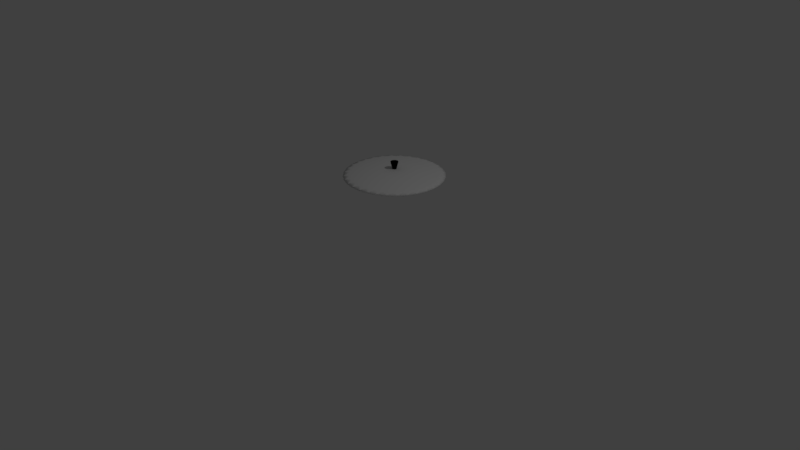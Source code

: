 # Source: cover.blend  (saved by Blender 2.79.0; exported with 4.5.12 LTS)
import bpy
from mathutils import Matrix  # noqa: F401  (used for matrix-valued properties, if any)

bpy.ops.wm.read_factory_settings(use_empty=True)
scene = bpy.context.scene
scene.name = 'Scene'

# ---- collections
col_collection_1 = bpy.data.collections.new('Collection 1'); scene.collection.children.link(col_collection_1)

# ---- materials (node trees are filled in below, after node groups)
mat_material_003 = bpy.data.materials.new('Material.003')
mat_material_003.alpha_threshold = 0.0
mat_material_003.use_transparent_shadow = False
mat_material_003.diffuse_color = (0.0, 0.0, 0.0, 1.0)
mat_material_003.roughness = 0.5
mat_material_004 = bpy.data.materials.new('Material.004')
mat_material_004.alpha_threshold = 0.0
mat_material_004.use_transparent_shadow = False
mat_material_004.roughness = 0.5

# ---- material node trees

# ---- world
world_world = bpy.data.worlds.new('World'); scene.world = world_world
world_world.color = (0.05088, 0.05088, 0.05088)
world_world.use_sun_shadow = False
world_world.sun_shadow_jitter_overblur = 0.0
world_world.cycles.sampling_method = 'MANUAL'

# ---- cameras
cam_camera = bpy.data.cameras.new('Camera')
cam_camera.clip_end = 100.0
cam_camera.lens = 35.0
cam_camera.sensor_width = 32.0
cam_camera.sensor_height = 18.0
cam_camera.ortho_scale = 7.314
cam_camera.dof.focus_distance = 0.0
cam_camera.dof.aperture_fstop = 128.0

# ---- lights
light_lamp = bpy.data.lights.new('Lamp', 'POINT')
light_lamp.transmission_factor = 0.0
light_lamp.cutoff_distance = 30.0
light_lamp.energy = 100.0
light_lamp.shadow_buffer_clip_start = 1.001
light_lamp.shadow_soft_size = 0.1
light_lamp.shadow_maximum_resolution = 0.006
light_lamp.use_absolute_resolution = True

# ---- meshes
me_cylinder_001 = bpy.data.meshes.new('Cylinder.001')
me_cylinder_001.from_pydata([(6.011e-08, 0.4938, -1.0), (0.0, 1.0, 1.0), (0.09633, 0.4843, -1.0), (0.1951, 0.9808, 1.0), (0.189, 0.4562, -1.0), (0.3827, 0.9239, 1.0), (0.2743, 0.4106, -1.0), (0.5556, 0.8315, 1.0), (0.3492, 0.3492, -1.0), (0.7071, 0.7071, 1.0), (0.4106, 0.2743, -1.0), (0.8315, 0.5556, 1.0), (0.4562, 0.189, -1.0), (0.9239, 0.3827, 1.0), (0.4843, 0.09633, -1.0), (0.9808, 0.1951, 1.0), (0.4938, 1.815e-07, -1.0), (1.0, 7.55e-08, 1.0), (0.4843, -0.09633, -1.0), (0.9808, -0.1951, 1.0), (0.4562, -0.189, -1.0), (0.9239, -0.3827, 1.0), (0.4106, -0.2743, -1.0), (0.8315, -0.5556, 1.0), (0.3492, -0.3492, -1.0), (0.7071, -0.7071, 1.0), (0.2743, -0.4106, -1.0), (0.5556, -0.8315, 1.0), (0.189, -0.4562, -1.0), (0.3827, -0.9239, 1.0), (0.09633, -0.4843, -1.0), (0.1951, -0.9808, 1.0), (-1.008e-07, -0.4938, -1.0), (-3.258e-07, -1.0, 1.0), (-0.09633, -0.4843, -1.0), (-0.1951, -0.9808, 1.0), (-0.189, -0.4562, -1.0), (-0.3827, -0.9239, 1.0), (-0.2743, -0.4106, -1.0), (-0.5556, -0.8315, 1.0), (-0.3492, -0.3492, -1.0), (-0.7071, -0.7071, 1.0), (-0.4106, -0.2743, -1.0), (-0.8315, -0.5556, 1.0), (-0.4562, -0.189, -1.0), (-0.9239, -0.3827, 1.0), (-0.4843, -0.09633, -1.0), (-0.9808, -0.1951, 1.0), (-0.4938, 6.211e-07, -1.0), (-1.0, 9.656e-07, 1.0), (-0.4843, 0.09633, -1.0), (-0.9808, 0.1951, 1.0), (-0.4562, 0.189, -1.0), (-0.9239, 0.3827, 1.0), (-0.4106, 0.2743, -1.0), (-0.8315, 0.5556, 1.0), (-0.3492, 0.3492, -1.0), (-0.7071, 0.7071, 1.0), (-0.2743, 0.4106, -1.0), (-0.5556, 0.8315, 1.0), (-0.189, 0.4562, -1.0), (-0.3827, 0.9239, 1.0), (-0.09633, 0.4843, -1.0), (-0.1951, 0.9808, 1.0)], [], [(0, 1, 3, 2), (2, 3, 5, 4), (4, 5, 7, 6), (6, 7, 9, 8), (8, 9, 11, 10), (10, 11, 13, 12), (12, 13, 15, 14), (14, 15, 17, 16), (16, 17, 19, 18), (18, 19, 21, 20), (20, 21, 23, 22), (22, 23, 25, 24), (24, 25, 27, 26), (26, 27, 29, 28), (28, 29, 31, 30), (30, 31, 33, 32), (32, 33, 35, 34), (34, 35, 37, 36), (36, 37, 39, 38), (38, 39, 41, 40), (40, 41, 43, 42), (42, 43, 45, 44), (44, 45, 47, 46), (46, 47, 49, 48), (48, 49, 51, 50), (50, 51, 53, 52), (52, 53, 55, 54), (54, 55, 57, 56), (56, 57, 59, 58), (58, 59, 61, 60), (3, 1, 63, 61, 59, 57, 55, 53, 51, 49, 47, 45, 43, 41, 39, 37, 35, 33, 31, 29, 27, 25, 23, 21, 19, 17, 15, 13, 11, 9, 7, 5), (60, 61, 63, 62), (62, 63, 1, 0), (0, 2, 4, 6, 8, 10, 12, 14, 16, 18, 20, 22, 24, 26, 28, 30, 32, 34, 36, 38, 40, 42, 44, 46, 48, 50, 52, 54, 56, 58, 60, 62)])
me_cylinder_001.materials.append(mat_material_003)
me_cylinder_001.use_remesh_preserve_volume = False
me_cylinder_001.use_remesh_preserve_attributes = False
me_cylinder_001.use_mirror_vertex_groups = False
me_cylinder_001.update()
me_cone = bpy.data.meshes.new('Cone')
me_cone.from_pydata([(0.0, 1.0, -1.0), (0.0, 0.0, -0.8654), (0.1951, 0.9808, -1.0), (0.3827, 0.9239, -1.0), (0.5556, 0.8315, -1.0), (0.7071, 0.7071, -1.0), (0.8315, 0.5556, -1.0), (0.9239, 0.3827, -1.0), (0.9808, 0.1951, -1.0), (1.0, 7.55e-08, -1.0), (0.9808, -0.1951, -1.0), (0.9239, -0.3827, -1.0), (0.8315, -0.5556, -1.0), (0.7071, -0.7071, -1.0), (0.5556, -0.8315, -1.0), (0.3827, -0.9239, -1.0), (0.1951, -0.9808, -1.0), (-3.258e-07, -1.0, -1.0), (-0.1951, -0.9808, -1.0), (-0.3827, -0.9239, -1.0), (-0.5556, -0.8315, -1.0), (-0.7071, -0.7071, -1.0), (-0.8315, -0.5556, -1.0), (-0.9239, -0.3827, -1.0), (-0.9808, -0.1951, -1.0), (-1.0, 9.656e-07, -1.0), (-0.9808, 0.1951, -1.0), (-0.9239, 0.3827, -1.0), (-0.8315, 0.5556, -1.0), (-0.7071, 0.7071, -1.0), (-0.5556, 0.8315, -1.0), (-0.3827, 0.9239, -1.0), (-0.1951, 0.9808, -1.0)], [], [(0, 1, 2), (2, 1, 3), (3, 1, 4), (4, 1, 5), (5, 1, 6), (6, 1, 7), (7, 1, 8), (8, 1, 9), (9, 1, 10), (10, 1, 11), (11, 1, 12), (12, 1, 13), (13, 1, 14), (14, 1, 15), (15, 1, 16), (16, 1, 17), (17, 1, 18), (18, 1, 19), (19, 1, 20), (20, 1, 21), (21, 1, 22), (22, 1, 23), (23, 1, 24), (24, 1, 25), (25, 1, 26), (26, 1, 27), (27, 1, 28), (28, 1, 29), (29, 1, 30), (30, 1, 31), (31, 1, 32), (32, 1, 0), (0, 2, 3, 4, 5, 6, 7, 8, 9, 10, 11, 12, 13, 14, 15, 16, 17, 18, 19, 20, 21, 22, 23, 24, 25, 26, 27, 28, 29, 30, 31, 32)])
me_cone.polygons.foreach_set('use_smooth', [True] * 33)
me_cone.materials.append(mat_material_004)
me_cone.use_remesh_preserve_volume = False
me_cone.use_remesh_preserve_attributes = False
me_cone.use_mirror_vertex_groups = False
me_cone.update()

# ---- objects
ob_cylinder = bpy.data.objects.new('Cylinder', me_cylinder_001)
ob_cone = bpy.data.objects.new('Cone', me_cone)
ob_lamp = bpy.data.objects.new('Lamp', light_lamp)
ob_camera = bpy.data.objects.new('Camera', cam_camera)

# ---- transforms, parenting, visibility, modifiers, constraints
ob_cylinder.location = (0.182, 0.2782, 1.205)
ob_cylinder.scale = (0.05017, 0.05017, 0.05017)
ob_cylinder.lineart.crease_threshold = 0.0
ob_cone.location = (0.182, 0.2782, 2.046)
ob_cone.lineart.crease_threshold = 0.0
_m = ob_cone.modifiers.new('Subsurf', 'SUBSURF')
_m.uv_smooth = 'PRESERVE_CORNERS'
_m.quality = 2
_m.levels = 4
_m.show_only_control_edges = False
ob_lamp.location = (4.076, 1.005, 5.904)
ob_lamp.rotation_euler = (0.6503, 0.05522, 1.866)
ob_lamp.lock_rotations_4d = False
ob_lamp.empty_display_type = 'ARROWS'
ob_lamp.color = (0.0, 0.0, 0.0, 0.0)
ob_lamp.lineart.crease_threshold = 0.0
ob_camera.location = (7.481, -6.508, 5.344)
ob_camera.rotation_euler = (1.109, 0.0, 0.8149)
ob_camera.lock_rotations_4d = False
ob_camera.empty_display_type = 'ARROWS'
ob_camera.color = (0.0, 0.0, 0.0, 0.0)
ob_camera.display_type = 'WIRE'
ob_camera.lineart.crease_threshold = 0.0

# ---- collection membership
col_collection_1.objects.link(ob_cylinder)
col_collection_1.objects.link(ob_cone)
col_collection_1.objects.link(ob_lamp)
col_collection_1.objects.link(ob_camera)

# ---- scene / render settings (as saved in the file)
scene.camera = ob_camera
scene.frame_start = 1; scene.frame_end = 250; scene.frame_set(1)
scene.render.engine = 'BLENDER_EEVEE_NEXT'
scene.render.resolution_percentage = 50
scene.render.dither_intensity = 0.0
scene.cycles.use_denoising = False
scene.cycles.samples = 128
scene.cycles.sampling_pattern = 'TABULATED_SOBOL'
scene.cycles.use_adaptive_sampling = False
scene.cycles.use_light_tree = False
scene.cycles.blur_glossy = 0.0
scene.cycles.sample_clamp_indirect = 0.0
scene.view_settings.view_transform = 'Standard'
bpy.context.view_layer.update()
